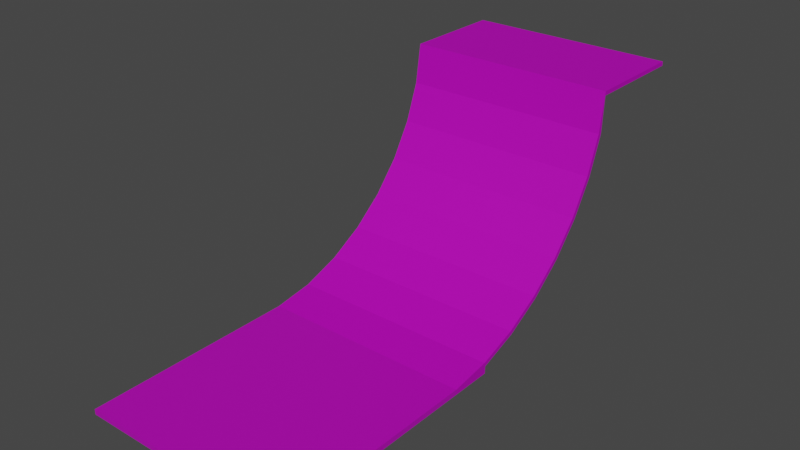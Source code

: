# Source: prop_skateset.blend  (saved by Blender 2.83.19; exported with 4.5.12 LTS)
import bpy
from mathutils import Matrix  # noqa: F401  (used for matrix-valued properties, if any)

bpy.ops.wm.read_factory_settings(use_empty=True)
scene = bpy.context.scene
scene.name = 'Scene'

# ---- collections
col_object = bpy.data.collections.new('Object'); scene.collection.children.link(col_object)
col_scene = bpy.data.collections.new('Scene'); scene.collection.children.link(col_scene)

# ---- images (referenced by path relative to the original .blend; pixels are not part of the script)
import os
ASSET_DIR = os.environ.get("B2B_ASSET_DIR", "")  # directory of the original .blend (textures are referenced by path, not embedded)
HERE = os.path.dirname(os.path.abspath(__file__))  # packed textures are extracted next to this script under _unpacked/

def load_image(name, relpath, width, height, colorspace="sRGB"):
    """Load a texture the original file referenced (path relative to the .blend, or extracted next to this script)."""
    p = next((c for c in (os.path.join(HERE, relpath), os.path.join(ASSET_DIR, relpath)) if relpath and os.path.exists(c)), "")
    if p:
        img = bpy.data.images.load(p, check_existing=True)
        img.name = name
    else:  # same state as the original file: an image datablock whose file is absent (Cycles renders it pink)
        img = bpy.data.images.new(name, width, height)
        img.source = "FILE"
        img.filepath = "//" + (relpath or name)
    img.colorspace_settings.name = colorspace
    return img
img_tx_plank_flooring_200_png_001 = load_image('tx_plank_flooring_200.png.001', 'tx_plank_flooring_200.png', 1024, 1024, 'sRGB')
img_tx_plank_flooring_200_png = load_image('tx_plank_flooring_200.png', 'tx_plank_flooring_200.png', 1024, 1024, 'sRGB')

# ---- materials (node trees are filled in below, after node groups)
mat_uv_planks = bpy.data.materials.new('uv_Planks')
mat_uv_planks.use_transparent_shadow = False
mat_tri_planks = bpy.data.materials.new('Tri_Planks')
mat_tri_planks.use_transparent_shadow = False

# ---- material node trees
mat_uv_planks.use_nodes = True; mat_uv_planks.node_tree.nodes.clear()
_N = mat_uv_planks.node_tree.nodes; _L = mat_uv_planks.node_tree.links
n0 = _N.new('ShaderNodeBsdfPrincipled'); n0.name = 'Principled BSDF'; n0.location = (10, 300)
n0.distribution = 'GGX'
n0.subsurface_method = 'BURLEY'
n0.inputs[2].default_value = 0.7292
n0.inputs[3].default_value = 1.45
n0.inputs[13].default_value = 0.2188
n0.inputs[27].default_value = (0.0, 0.0, 0.0, 1.0)
n0.inputs[28].default_value = 1.0
n1 = _N.new('ShaderNodeOutputMaterial'); n1.name = 'Material Output'; n1.location = (300, 300)
n2 = _N.new('ShaderNodeTexImage'); n2.name = 'Image Texture'; n2.location = (-545, 219)
n2.image = img_tx_plank_flooring_200_png_001
n2.interpolation = 'Closest'
n3 = _N.new('ShaderNodeRGB'); n3.name = 'RGB'; n3.location = (-440, -80)
n3.outputs[0].default_value = (0.5, 0.5, 0.5, 1.0)
n4 = _N.new('ShaderNodeVectorMath'); n4.name = 'Vector Math'; n4.location = (-220, 80)
n4.operation = 'MULTIPLY'
_L.new(n0.outputs[0], n1.inputs[0])
_L.new(n2.outputs[0], n4.inputs[0])
_L.new(n4.outputs[0], n0.inputs[0])
_L.new(n3.outputs[0], n4.inputs[1])
n1.is_active_output = True
mat_tri_planks.use_nodes = True; mat_tri_planks.node_tree.nodes.clear()

# ---- world
world_world = bpy.data.worlds.new('World'); scene.world = world_world
world_world.use_nodes = True; world_world.node_tree.nodes.clear()
_N = world_world.node_tree.nodes; _L = world_world.node_tree.links
n0 = _N.new('ShaderNodeOutputWorld'); n0.name = 'World Output'; n0.location = (300, 300)
n1 = _N.new('ShaderNodeBackground'); n1.name = 'Background'; n1.location = (10, 300)
n1.inputs[0].default_value = (0.05088, 0.05088, 0.05088, 1.0)
_L.new(n1.outputs[0], n0.inputs[0])
n0.is_active_output = True
world_world.color = (0.05088, 0.05088, 0.05088)
world_world.use_sun_shadow = False
world_world.sun_shadow_jitter_overblur = 0.0

# ---- meshes
me_plane_003 = bpy.data.meshes.new('Plane.003')
me_plane_003.from_pydata([(-4.0, 8.0, 8.0), (4.0, 0.0, 0.2), (-4.0, 0.0, 0.2), (-4.0, 1.52, 0.4279), (-4.0, 2.964, 0.9452), (-4.0, 4.293, 1.701), (-4.0, 5.47, 2.667), (-4.0, 6.461, 3.814), (-4.0, 7.236, 5.11), (-4.0, 7.766, 6.518), (4.0, 8.0, 8.0), (4.0, 7.766, 6.518), (4.0, 7.236, 5.11), (4.0, 6.461, 3.814), (4.0, 5.47, 2.667), (4.0, 4.293, 1.701), (4.0, 2.964, 0.9452), (4.0, 1.52, 0.4279), (4.0, 8.0, 7.84), (4.0, 7.922, 6.476), (-4.0, 7.922, 6.476), (-4.0, 8.0, 7.84), (4.0, 7.38, 5.04), (-4.0, 7.38, 5.04), (4.0, 6.591, 3.72), (-4.0, 6.591, 3.72), (4.0, 5.582, 2.552), (-4.0, 5.582, 2.552), (4.0, 4.384, 1.568), (-4.0, 4.384, 1.568), (4.0, 3.031, 0.7993), (-4.0, 3.031, 0.7993), (4.0, 1.56, 0.272), (-4.0, 1.56, 0.272), (-4.0, 1.56, -4.47e-08), (4.0, 1.56, -4.47e-08), (4.0, 1.788e-07, -1.788e-07), (-4.0, 1.788e-07, -1.788e-07)], [], [(10, 0, 9, 11), (11, 9, 8, 12), (12, 8, 7, 13), (13, 7, 6, 14), (14, 6, 5, 15), (15, 5, 4, 16), (16, 4, 3, 17), (17, 3, 2, 1), (18, 19, 20, 21), (19, 22, 23, 20), (22, 24, 25, 23), (24, 26, 27, 25), (26, 28, 29, 27), (28, 30, 31, 29), (30, 32, 33, 31), (37, 33, 34), (5, 6, 27, 29), (12, 13, 24, 22), (2, 3, 33, 37), (7, 8, 23, 25), (9, 0, 21, 20), (15, 16, 30, 28), (10, 11, 19, 18), (4, 5, 29, 31), (13, 14, 26, 24), (6, 7, 25, 27), (11, 12, 22, 19), (16, 17, 32, 30), (8, 9, 20, 23), (3, 4, 31, 33), (1, 2, 37, 36), (14, 15, 28, 26), (17, 1, 36, 32), (35, 36, 37, 34), (32, 36, 35), (33, 32, 35, 34), (0, 10, 18, 21)])
_uv = me_plane_003.uv_layers.new(name='UVMap')
_uv.uv.foreach_set('vector', [2.5, 0.5, -1.5, 0.5, -1.5, -0.2602, 2.5, -0.2602, 2.5, -0.2602, -1.5, -0.2602, -1.5, -0.9822, 2.5, -0.9822, 2.5, -0.9822, -1.5, -0.9822, -1.5, -1.647, 2.5, -1.647, 2.5, -1.647, -1.5, -1.647, -1.5, -2.235, 2.5, -2.235, 2.5, -2.235, -1.5, -2.235, -1.5, -2.823, 2.5, -2.823, 2.5, -2.823, -1.5, -2.823, -1.5, -3.488, 2.5, -3.488, 2.5, -3.488, -1.5, -3.488, -1.5, -4.21, 2.5, -4.21, 2.5, -4.21, -1.5, -4.21, -1.5, -4.97, 2.5, -4.97, 2.5, 0.5, 2.5, -0.2602, -1.5, -0.2602, -1.5, 0.5, 2.5, -0.2602, 2.5, -0.9822, -1.5, -0.9822, -1.5, -0.2602, 2.5, -0.9822, 2.5, -1.647, -1.5, -1.647, -1.5, -0.9822, 2.5, -1.647, 2.5, -2.235, -1.5, -2.235, -1.5, -1.647, 2.5, -2.235, 2.5, -2.823, -1.5, -2.823, -1.5, -2.235, 2.5, -2.823, 2.5, -3.488, -1.5, -3.488, -1.5, -2.823, 2.5, -3.488, 2.5, -4.21, -1.5, -4.21, -1.5, -3.488, 0.1693, 4.114e-05, 0.1693, 1.0, 4.114e-05, 0.9704, -1.5, -2.823, -1.5, -2.235, -1.5, -2.235, -1.5, -2.823, 2.5, -0.9822, 2.5, -1.647, 2.5, -1.647, 2.5, -0.9822, -1.5, -4.97, -1.5, -4.21, -1.5, -4.21, -1.5, -4.97, -1.5, -1.647, -1.5, -0.9822, -1.5, -0.9822, -1.5, -1.647, -1.5, -0.2602, -1.5, 0.5, -1.5, 0.5, -1.5, -0.2602, 2.5, -2.823, 2.5, -3.488, 2.5, -3.488, 2.5, -2.823, 2.5, 0.5, 2.5, -0.2602, 2.5, -0.2602, 2.5, 0.5, -1.5, -3.488, -1.5, -2.823, -1.5, -2.823, -1.5, -3.488, 2.5, -1.647, 2.5, -2.235, 2.5, -2.235, 2.5, -1.647, -1.5, -2.235, -1.5, -1.647, -1.5, -1.647, -1.5, -2.235, 2.5, -0.2602, 2.5, -0.9822, 2.5, -0.9822, 2.5, -0.2602, 2.5, -3.488, 2.5, -4.21, 2.5, -4.21, 2.5, -3.488, -1.5, -0.9822, -1.5, -0.2602, -1.5, -0.2602, -1.5, -0.9822, -1.5, -4.21, -1.5, -3.488, -1.5, -3.488, -1.5, -4.21, 2.5, -4.97, -1.5, -4.97, -1.5, -4.97, 2.5, -4.97, 2.5, -2.235, 2.5, -2.823, 2.5, -2.823, 2.5, -2.235, 2.5, -4.21, 2.5, -4.97, 2.5, -4.97, 2.5, -4.21, 2.5, -4.21, 2.5, -4.97, -1.5, -4.97, -1.5, -4.21, 0.1693, 4.114e-05, 0.1693, 1.0, 4.114e-05, 0.02955, -1.5, -4.21, 2.5, -4.21, 2.5, -4.21, -1.5, -4.21, -1.5, 0.58, 2.5, 0.58, 2.5, 0.5, -1.5, 0.5])
me_plane_003.materials.append(mat_uv_planks)
me_plane_003.materials.append(mat_tri_planks)
me_plane_003.use_remesh_fix_poles = True
me_plane_003.use_remesh_preserve_attributes = False
me_plane_003.use_mirror_vertex_groups = False
me_plane_003.update()
me_plane_004 = bpy.data.meshes.new('Plane.004')
me_plane_004.from_pydata([(-0.25, 4.0, 7.84), (-0.25, 4.0, 0.0), (-0.25, 3.5, 7.84), (-0.25, 3.5, 0.0), (0.25, 4.0, 7.84), (0.25, 4.0, 0.0), (0.25, 3.5, 7.84), (0.25, 3.5, 0.0), (-0.25, 0.5, 7.84), (-0.25, 0.5, 0.0), (-0.25, 0.0, 7.84), (-0.25, 0.0, 0.0), (0.25, 0.5, 7.84), (0.25, 0.5, 0.0), (0.25, 0.0, 7.84), (0.25, 0.0, 0.0), (-0.25, 3.5, 7.84), (-0.25, 3.5, 7.34), (0.25, 3.5, 7.84), (0.25, 3.5, 7.34), (-0.25, 0.5, 6.84), (-0.25, 0.5, 6.34), (0.25, 0.5, 6.84), (0.25, 0.5, 6.34), (0.25, 3.5, 4.84), (0.25, 3.5, 5.34), (-0.25, 3.5, 4.84), (-0.25, 3.5, 5.34), (0.25, 0.5, 5.84), (0.25, 0.5, 6.34), (-0.25, 0.5, 5.84), (-0.25, 0.5, 6.34), (-0.25, 3.5, 4.84), (-0.25, 3.5, 4.34), (0.25, 3.5, 4.84), (0.25, 3.5, 4.34), (-0.25, 0.5, 3.84), (-0.25, 0.5, 3.34), (0.25, 0.5, 3.84), (0.25, 0.5, 3.34)], [], [(1, 3, 2, 0), (5, 4, 6, 7), (3, 1, 5, 7), (1, 0, 4, 5), (0, 2, 6, 4), (2, 3, 7, 6), (9, 11, 10, 8), (13, 12, 14, 15), (11, 9, 13, 15), (9, 8, 12, 13), (8, 10, 14, 12), (10, 11, 15, 14), (34, 38, 39, 35), (32, 36, 38, 34), (19, 23, 21, 17), (17, 21, 20, 16), (16, 20, 22, 18), (18, 22, 23, 19), (33, 37, 36, 32), (35, 39, 37, 33), (27, 31, 29, 25), (25, 29, 28, 24), (24, 28, 30, 26), (26, 30, 31, 27)])
_uv = me_plane_004.uv_layers.new(name='UVMap')
_uv.uv.foreach_set('vector', [1.5, -1.877, 1.25, -1.877, 1.25, 2.043, 1.5, 2.043, 1.5, -1.877, 1.5, 2.043, 1.25, 2.043, 1.25, -1.877, 0.375, 1.25, 0.375, 1.5, 0.625, 1.5, 0.625, 1.25, 0.375, -1.877, 0.375, 2.043, 0.625, 2.043, 0.625, -1.877, 0.375, 1.5, 0.375, 1.25, 0.625, 1.25, 0.625, 1.5, 0.375, 2.043, 0.375, -1.877, 0.625, -1.877, 0.625, 2.043, -0.25, -1.877, -0.5, -1.877, -0.5, 2.043, -0.25, 2.043, -0.25, -1.877, -0.25, 2.043, -0.5, 2.043, -0.5, -1.877, 0.375, -0.5, 0.375, -0.25, 0.625, -0.25, 0.625, -0.5, 0.375, -1.877, 0.375, 2.043, 0.625, 2.043, 0.625, -1.877, 0.375, -0.25, 0.375, -0.5, 0.625, -0.5, 0.625, -0.25, 0.375, 2.043, 0.375, -1.877, 0.625, -1.877, 0.625, 2.043, -0.2935, 0.121, 1.1, 0.121, 1.17, 0.33, -0.2238, 0.33, -0.2935, 0.7594, 1.1, 0.7594, 1.1, 0.9797, -0.2935, 0.9797, 1.286, 0.7572, -0.1072, 0.7572, -0.1072, 0.5368, 1.286, 0.5368, 1.286, 0.5368, -0.1072, 0.5368, -0.03756, 0.3278, 1.356, 0.3278, 1.356, 0.3278, -0.03756, 0.3278, -0.03756, 0.1075, 1.356, 0.1075, 1.356, 0.9662, -0.03756, 0.9662, -0.1072, 0.7572, 1.286, 0.7572, -0.2238, 0.5503, 1.17, 0.5503, 1.1, 0.7594, -0.2935, 0.7594, -0.2238, 0.33, 1.17, 0.33, 1.17, 0.5503, -0.2238, 0.5503, -0.1364, 0.7503, 1.257, 0.7503, 1.257, 0.9707, -0.1364, 0.9707, -0.1364, 0.1119, 1.257, 0.1119, 1.187, 0.321, -0.2061, 0.321, -0.2061, 0.321, 1.187, 0.321, 1.187, 0.5413, -0.2061, 0.5413, -0.2061, 0.5413, 1.187, 0.5413, 1.257, 0.7503, -0.1364, 0.7503])
me_plane_004.materials.append(mat_uv_planks)
me_plane_004.materials.append(mat_tri_planks)
me_plane_004.use_remesh_fix_poles = True
me_plane_004.use_remesh_preserve_attributes = False
me_plane_004.use_mirror_vertex_groups = False
me_plane_004.update()
me_plane_005 = bpy.data.meshes.new('Plane.005')
me_plane_005.from_pydata([(-4.0, 0.0, 0.0), (4.0, 4.0, 0.0), (4.0, 0.0, 0.0), (-4.0, 4.0, 0.0), (4.0, 0.0, -0.16), (-4.0, 0.0, -0.16), (-4.0, 4.0, -0.16), (4.0, 4.0, -0.16)], [], [(0, 2, 1, 3), (5, 6, 7, 4), (1, 2, 4, 7), (0, 3, 6, 5), (3, 1, 7, 6), (0, 5, 4, 2)])
_uv = me_plane_005.uv_layers.new(name='UVMap')
_uv.uv.foreach_set('vector', [-1.5, -0.5, 2.5, -0.5, 2.5, 1.5, -1.5, 1.5, -1.5, -0.5, -1.5, 1.5, 2.5, 1.5, 2.5, -0.5, 1.5, 0.54, -0.5, 0.54, -0.5, 0.46, 1.5, 0.46, -0.5, 0.54, 1.5, 0.54, 1.5, 0.46, -0.5, 0.46, -1.5, 0.54, 2.5, 0.54, 2.5, 0.46, -1.5, 0.46, -1.5, 0.54, -1.5, 0.46, 2.5, 0.46, 2.5, 0.54])
me_plane_005.materials.append(mat_uv_planks)
me_plane_005.materials.append(mat_tri_planks)
me_plane_005.use_remesh_fix_poles = True
me_plane_005.use_remesh_preserve_attributes = False
me_plane_005.use_mirror_vertex_groups = False
me_plane_005.update()
me_plane_001 = bpy.data.meshes.new('Plane.001')
me_plane_001.from_pydata([(4.0, 4.0, 0.2), (-4.0, 4.0, 0.2), (4.0, 4.0, 0.0), (-4.0, 4.0, 0.0), (4.0, -4.0, 0.2), (-4.0, -4.0, 0.2), (4.0, -4.0, 0.0), (-4.0, -4.0, 0.0)], [], [(0, 2, 3, 1), (4, 5, 7, 6), (1, 3, 7, 5), (0, 1, 5, 4), (2, 0, 4, 6), (3, 2, 6, 7)])
_uv = me_plane_001.uv_layers.new(name='UVMap')
_uv.uv.foreach_set('vector', [2.5, -4.97, 2.5, -4.97, -1.5, -4.97, -1.5, -4.97, 2.5, -4.97, -1.5, -4.97, -1.5, -4.97, 2.5, -4.97, -1.5, -4.97, -1.5, -4.97, -1.5, -4.97, -1.5, -4.97, 2.5, -4.97, -1.5, -4.97, -1.5, -4.97, 2.5, -4.97, 2.5, -4.97, 2.5, -4.97, 2.5, -4.97, 2.5, -4.97, -1.5, -4.97, 2.5, -4.97, 2.5, -4.97, -1.5, -4.97])
me_plane_001.materials.append(mat_tri_planks)
me_plane_001.use_remesh_fix_poles = True
me_plane_001.use_remesh_preserve_attributes = False
me_plane_001.use_mirror_vertex_groups = False
me_plane_001.update()

# ---- objects
ob_skate_quarterpipe = bpy.data.objects.new('Skate_QuarterPipe', me_plane_003)
ob_skate_platform_leg = bpy.data.objects.new('Skate_Platform_Leg', me_plane_004)
ob_skate_quarterpipe_platform = bpy.data.objects.new('Skate_QuarterPipe_Platform', me_plane_005)
ob_skate_floor_8 = bpy.data.objects.new('Skate_Floor_8', me_plane_001)
_N = mat_tri_planks.node_tree.nodes; _L = mat_tri_planks.node_tree.links
n0 = _N.new('ShaderNodeBsdfPrincipled'); n0.name = 'Principled BSDF'; n0.location = (10, 300)
n0.distribution = 'GGX'
n0.subsurface_method = 'BURLEY'
n0.inputs[3].default_value = 1.45
n0.inputs[27].default_value = (0.0, 0.0, 0.0, 1.0)
n0.inputs[28].default_value = 1.0
n1 = _N.new('ShaderNodeOutputMaterial'); n1.name = 'Material Output'; n1.location = (300, 300)
n2 = _N.new('ShaderNodeTexCoord'); n2.name = 'Texture Coordinate'; n2.location = (-1040, 119)
n2.object = None
n3 = _N.new('ShaderNodeMapping'); n3.name = 'Mapping'; n3.location = (-820, 161)
n3.inputs[3].default_value = (0.5, 0.5, 0.5)
n4 = _N.new('ShaderNodeVectorMath'); n4.name = 'Vector Math'; n4.location = (-302, 257)
n4.operation = 'MULTIPLY'
n5 = _N.new('ShaderNodeTexImage'); n5.name = 'Image Texture'; n5.location = (-624, 347)
n5.image = img_tx_plank_flooring_200_png
n5.projection = 'BOX'
n5.interpolation = 'Closest'
n6 = _N.new('ShaderNodeRGB'); n6.name = 'RGB'; n6.location = (-560, 39)
n6.outputs[0].default_value = (0.5029, 0.5029, 0.5029, 1.0)
_L.new(n0.outputs[0], n1.inputs[0])
_L.new(n3.outputs[0], n5.inputs[0])
_L.new(n2.outputs[3], n3.inputs[0])
_L.new(n5.outputs[0], n4.inputs[0])
_L.new(n6.outputs[0], n4.inputs[1])
_L.new(n4.outputs[0], n0.inputs[0])
n1.is_active_output = True

# ---- transforms, parenting, visibility, modifiers, constraints
ob_skate_quarterpipe.location = (0.0, 0.0, 0.0)
ob_skate_quarterpipe.lineart.crease_threshold = 0.0
ob_skate_platform_leg.location = (-3.75, 8.0, 0.0)
ob_skate_platform_leg.lineart.crease_threshold = 0.0
ob_skate_quarterpipe_platform.location = (0.0, 8.0, 8.0)
ob_skate_quarterpipe_platform.lineart.crease_threshold = 0.0
ob_skate_floor_8.location = (0.0, -4.0, -1.788e-07)
ob_skate_floor_8.lineart.crease_threshold = 0.0

# ---- collection membership
col_scene.objects.link(ob_skate_quarterpipe)
col_scene.objects.link(ob_skate_platform_leg)
col_scene.objects.link(ob_skate_quarterpipe_platform)
col_scene.objects.link(ob_skate_floor_8)

# ---- scene / render settings (as saved in the file)
scene.frame_start = 1; scene.frame_end = 250; scene.frame_set(2)
scene.render.engine = 'BLENDER_EEVEE_NEXT'
scene.cycles.use_denoising = False
scene.cycles.samples = 128
scene.cycles.sampling_pattern = 'TABULATED_SOBOL'
scene.cycles.use_adaptive_sampling = False
scene.cycles.use_light_tree = False
scene.view_settings.view_transform = 'Filmic'
bpy.context.view_layer.update()

# ---- added for rendering (the .blend has no active camera and no usable light): camera, sun
cam_auto = bpy.data.cameras.new('AutoCamera')
cam_auto.lens = 50.0
cam_auto.sensor_width = 36.0
cam_auto.clip_end = 1000.0
ob_auto_camera = bpy.data.objects.new('AutoCamera', cam_auto)
scene.collection.objects.link(ob_auto_camera)
ob_auto_camera.location = (21.26, -23.5121, 21.008)
ob_auto_camera.rotation_euler = (1.09748, -7.21219e-08, 0.694738)
scene.camera = ob_auto_camera
light_auto_sun = bpy.data.lights.new('AutoSun', 'SUN')
light_auto_sun.energy = 3.0
light_auto_sun.angle = 0.0523599
ob_auto_sun = bpy.data.objects.new('AutoSun', light_auto_sun)
scene.collection.objects.link(ob_auto_sun)
ob_auto_sun.rotation_euler = (0.872665, 0.174533, 0.523599)
bpy.context.view_layer.update()
